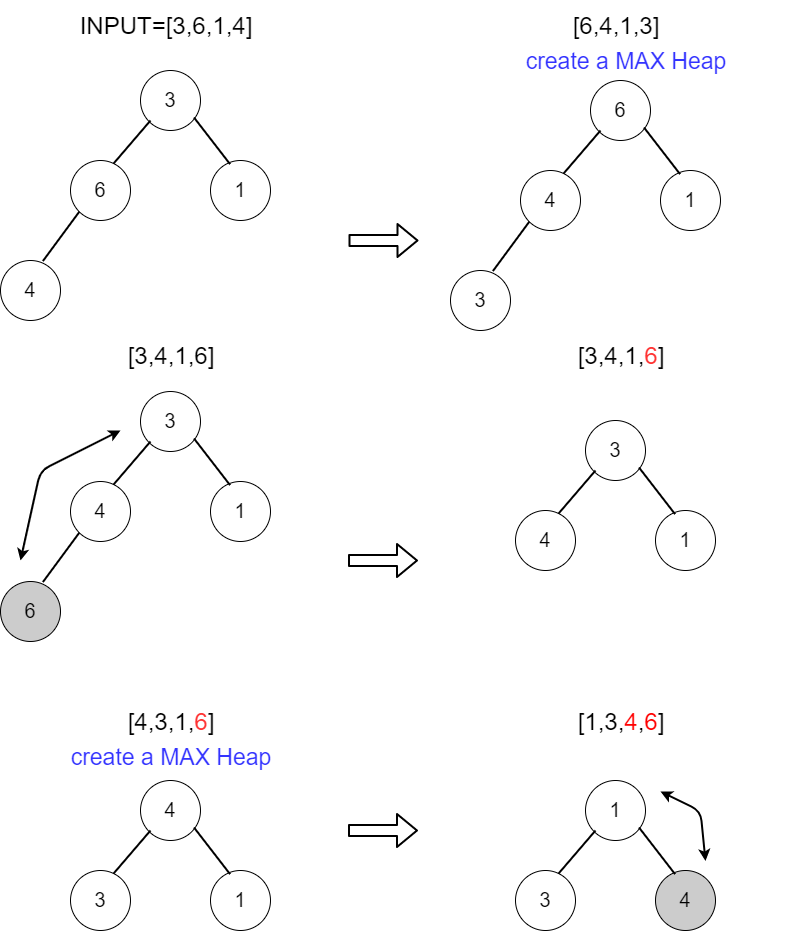

The diagram above was exported from draw.io. Its source (the exported page's mxGraphModel, read from the mxfile embedded in the PNG):
<mxGraphModel dx="1024" dy="607" grid="1" gridSize="10" guides="1" tooltips="1" connect="1" arrows="1" fold="1" page="1" pageScale="1" pageWidth="827" pageHeight="1169" math="0" shadow="0">
  <root>
    <mxCell id="0" />
    <mxCell id="1" parent="0" />
    <mxCell id="PxfseGGZssgY-pILe5Go-12" style="edgeStyle=none;rounded=0;orthogonalLoop=1;jettySize=auto;html=1;exitX=0;exitY=1;exitDx=0;exitDy=0;strokeColor=none;" edge="1" parent="1" source="PxfseGGZssgY-pILe5Go-1" target="PxfseGGZssgY-pILe5Go-4">
      <mxGeometry relative="1" as="geometry" />
    </mxCell>
    <mxCell id="PxfseGGZssgY-pILe5Go-1" value="&lt;font style=&quot;font-size: 20px&quot;&gt;3&lt;/font&gt;" style="ellipse;whiteSpace=wrap;html=1;aspect=fixed;" vertex="1" parent="1">
      <mxGeometry x="170" y="120" width="60" height="60" as="geometry" />
    </mxCell>
    <mxCell id="PxfseGGZssgY-pILe5Go-2" value="&lt;font style=&quot;font-size: 24px&quot;&gt;INPUT=[3,6,1,4]&lt;/font&gt;" style="text;html=1;strokeColor=none;fillColor=none;align=center;verticalAlign=middle;whiteSpace=wrap;rounded=0;" vertex="1" parent="1">
      <mxGeometry x="30" y="50" width="330" height="50" as="geometry" />
    </mxCell>
    <mxCell id="PxfseGGZssgY-pILe5Go-4" value="&lt;font style=&quot;font-size: 20px&quot;&gt;6&lt;/font&gt;" style="ellipse;whiteSpace=wrap;html=1;aspect=fixed;" vertex="1" parent="1">
      <mxGeometry x="100" y="210" width="60" height="60" as="geometry" />
    </mxCell>
    <mxCell id="PxfseGGZssgY-pILe5Go-5" value="&lt;font style=&quot;font-size: 20px&quot;&gt;1&lt;/font&gt;" style="ellipse;whiteSpace=wrap;html=1;aspect=fixed;" vertex="1" parent="1">
      <mxGeometry x="240" y="210" width="60" height="60" as="geometry" />
    </mxCell>
    <mxCell id="PxfseGGZssgY-pILe5Go-6" value="&lt;font style=&quot;font-size: 20px&quot;&gt;4&lt;/font&gt;" style="ellipse;whiteSpace=wrap;html=1;aspect=fixed;" vertex="1" parent="1">
      <mxGeometry x="30" y="310" width="60" height="60" as="geometry" />
    </mxCell>
    <mxCell id="PxfseGGZssgY-pILe5Go-11" style="edgeStyle=none;rounded=0;orthogonalLoop=1;jettySize=auto;html=1;exitX=1;exitY=0;exitDx=0;exitDy=0;" edge="1" parent="1" source="PxfseGGZssgY-pILe5Go-4" target="PxfseGGZssgY-pILe5Go-4">
      <mxGeometry relative="1" as="geometry" />
    </mxCell>
    <mxCell id="PxfseGGZssgY-pILe5Go-16" value="" style="endArrow=none;html=1;exitX=0.715;exitY=0.054;exitDx=0;exitDy=0;strokeWidth=2;exitPerimeter=0;" edge="1" parent="1" source="PxfseGGZssgY-pILe5Go-4">
      <mxGeometry width="50" height="50" relative="1" as="geometry">
        <mxPoint x="120" y="225" as="sourcePoint" />
        <mxPoint x="180" y="170" as="targetPoint" />
      </mxGeometry>
    </mxCell>
    <mxCell id="PxfseGGZssgY-pILe5Go-19" value="" style="endArrow=none;html=1;exitX=0.326;exitY=0.061;exitDx=0;exitDy=0;strokeWidth=2;exitPerimeter=0;" edge="1" parent="1" source="PxfseGGZssgY-pILe5Go-5">
      <mxGeometry width="50" height="50" relative="1" as="geometry">
        <mxPoint x="176.39999999999986" y="220.2399999999999" as="sourcePoint" />
        <mxPoint x="223.5" y="167" as="targetPoint" />
      </mxGeometry>
    </mxCell>
    <mxCell id="PxfseGGZssgY-pILe5Go-20" value="" style="endArrow=none;html=1;exitX=0.707;exitY=0.009;exitDx=0;exitDy=0;strokeWidth=2;entryX=0;entryY=1;entryDx=0;entryDy=0;exitPerimeter=0;" edge="1" parent="1" source="PxfseGGZssgY-pILe5Go-6" target="PxfseGGZssgY-pILe5Go-4">
      <mxGeometry width="50" height="50" relative="1" as="geometry">
        <mxPoint x="49.899999999999864" y="320.2399999999999" as="sourcePoint" />
        <mxPoint x="97" y="267" as="targetPoint" />
      </mxGeometry>
    </mxCell>
    <mxCell id="PxfseGGZssgY-pILe5Go-21" value="" style="shape=flexArrow;endArrow=classic;html=1;strokeWidth=2;" edge="1" parent="1">
      <mxGeometry width="50" height="50" relative="1" as="geometry">
        <mxPoint x="378" y="290" as="sourcePoint" />
        <mxPoint x="448" y="290" as="targetPoint" />
      </mxGeometry>
    </mxCell>
    <mxCell id="PxfseGGZssgY-pILe5Go-22" style="edgeStyle=none;rounded=0;orthogonalLoop=1;jettySize=auto;html=1;exitX=0;exitY=1;exitDx=0;exitDy=0;strokeColor=none;" edge="1" parent="1" source="PxfseGGZssgY-pILe5Go-23" target="PxfseGGZssgY-pILe5Go-24">
      <mxGeometry relative="1" as="geometry" />
    </mxCell>
    <mxCell id="PxfseGGZssgY-pILe5Go-23" value="&lt;span style=&quot;font-size: 20px&quot;&gt;6&lt;/span&gt;" style="ellipse;whiteSpace=wrap;html=1;aspect=fixed;" vertex="1" parent="1">
      <mxGeometry x="620" y="130" width="60" height="60" as="geometry" />
    </mxCell>
    <mxCell id="PxfseGGZssgY-pILe5Go-24" value="&lt;font style=&quot;font-size: 20px&quot;&gt;4&lt;/font&gt;" style="ellipse;whiteSpace=wrap;html=1;aspect=fixed;" vertex="1" parent="1">
      <mxGeometry x="550" y="220" width="60" height="60" as="geometry" />
    </mxCell>
    <mxCell id="PxfseGGZssgY-pILe5Go-25" value="&lt;font style=&quot;font-size: 20px&quot;&gt;1&lt;/font&gt;" style="ellipse;whiteSpace=wrap;html=1;aspect=fixed;" vertex="1" parent="1">
      <mxGeometry x="690" y="220" width="60" height="60" as="geometry" />
    </mxCell>
    <mxCell id="PxfseGGZssgY-pILe5Go-26" value="&lt;font style=&quot;font-size: 20px&quot;&gt;3&lt;/font&gt;" style="ellipse;whiteSpace=wrap;html=1;aspect=fixed;" vertex="1" parent="1">
      <mxGeometry x="480" y="320" width="60" height="60" as="geometry" />
    </mxCell>
    <mxCell id="PxfseGGZssgY-pILe5Go-27" style="edgeStyle=none;rounded=0;orthogonalLoop=1;jettySize=auto;html=1;exitX=1;exitY=0;exitDx=0;exitDy=0;" edge="1" parent="1" source="PxfseGGZssgY-pILe5Go-24" target="PxfseGGZssgY-pILe5Go-24">
      <mxGeometry relative="1" as="geometry" />
    </mxCell>
    <mxCell id="PxfseGGZssgY-pILe5Go-28" value="" style="endArrow=none;html=1;exitX=0.715;exitY=0.054;exitDx=0;exitDy=0;strokeWidth=2;exitPerimeter=0;" edge="1" parent="1" source="PxfseGGZssgY-pILe5Go-24">
      <mxGeometry width="50" height="50" relative="1" as="geometry">
        <mxPoint x="570" y="235" as="sourcePoint" />
        <mxPoint x="630" y="180" as="targetPoint" />
      </mxGeometry>
    </mxCell>
    <mxCell id="PxfseGGZssgY-pILe5Go-29" value="" style="endArrow=none;html=1;exitX=0.326;exitY=0.061;exitDx=0;exitDy=0;strokeWidth=2;exitPerimeter=0;" edge="1" parent="1" source="PxfseGGZssgY-pILe5Go-25">
      <mxGeometry width="50" height="50" relative="1" as="geometry">
        <mxPoint x="626.3999999999999" y="230.2399999999999" as="sourcePoint" />
        <mxPoint x="673.5" y="177" as="targetPoint" />
      </mxGeometry>
    </mxCell>
    <mxCell id="PxfseGGZssgY-pILe5Go-30" value="" style="endArrow=none;html=1;exitX=0.707;exitY=0.009;exitDx=0;exitDy=0;strokeWidth=2;entryX=0;entryY=1;entryDx=0;entryDy=0;exitPerimeter=0;" edge="1" parent="1" source="PxfseGGZssgY-pILe5Go-26" target="PxfseGGZssgY-pILe5Go-24">
      <mxGeometry width="50" height="50" relative="1" as="geometry">
        <mxPoint x="499.89999999999986" y="330.2399999999999" as="sourcePoint" />
        <mxPoint x="547" y="277" as="targetPoint" />
      </mxGeometry>
    </mxCell>
    <mxCell id="PxfseGGZssgY-pILe5Go-31" value="&lt;font style=&quot;font-size: 23px&quot; color=&quot;#3333ff&quot;&gt;create a MAX Heap&lt;/font&gt;" style="text;html=1;strokeColor=none;fillColor=none;align=center;verticalAlign=middle;whiteSpace=wrap;rounded=0;" vertex="1" parent="1">
      <mxGeometry x="550" y="75" width="210" height="70" as="geometry" />
    </mxCell>
    <mxCell id="PxfseGGZssgY-pILe5Go-32" style="edgeStyle=none;rounded=0;orthogonalLoop=1;jettySize=auto;html=1;exitX=0;exitY=1;exitDx=0;exitDy=0;strokeColor=none;" edge="1" parent="1" source="PxfseGGZssgY-pILe5Go-33" target="PxfseGGZssgY-pILe5Go-34">
      <mxGeometry relative="1" as="geometry" />
    </mxCell>
    <mxCell id="PxfseGGZssgY-pILe5Go-33" value="&lt;span style=&quot;font-size: 20px&quot;&gt;3&lt;/span&gt;" style="ellipse;whiteSpace=wrap;html=1;aspect=fixed;" vertex="1" parent="1">
      <mxGeometry x="170" y="441" width="60" height="60" as="geometry" />
    </mxCell>
    <mxCell id="PxfseGGZssgY-pILe5Go-34" value="&lt;font style=&quot;font-size: 20px&quot;&gt;4&lt;/font&gt;" style="ellipse;whiteSpace=wrap;html=1;aspect=fixed;" vertex="1" parent="1">
      <mxGeometry x="100" y="531" width="60" height="60" as="geometry" />
    </mxCell>
    <mxCell id="PxfseGGZssgY-pILe5Go-35" value="&lt;font style=&quot;font-size: 20px&quot;&gt;1&lt;/font&gt;" style="ellipse;whiteSpace=wrap;html=1;aspect=fixed;" vertex="1" parent="1">
      <mxGeometry x="240" y="531" width="60" height="60" as="geometry" />
    </mxCell>
    <mxCell id="PxfseGGZssgY-pILe5Go-36" value="&lt;font style=&quot;font-size: 20px&quot;&gt;6&lt;/font&gt;" style="ellipse;whiteSpace=wrap;html=1;aspect=fixed;fillColor=#CCCCCC;" vertex="1" parent="1">
      <mxGeometry x="30" y="631" width="60" height="60" as="geometry" />
    </mxCell>
    <mxCell id="PxfseGGZssgY-pILe5Go-37" style="edgeStyle=none;rounded=0;orthogonalLoop=1;jettySize=auto;html=1;exitX=1;exitY=0;exitDx=0;exitDy=0;" edge="1" parent="1" source="PxfseGGZssgY-pILe5Go-34" target="PxfseGGZssgY-pILe5Go-34">
      <mxGeometry relative="1" as="geometry" />
    </mxCell>
    <mxCell id="PxfseGGZssgY-pILe5Go-38" value="" style="endArrow=none;html=1;exitX=0.715;exitY=0.054;exitDx=0;exitDy=0;strokeWidth=2;exitPerimeter=0;" edge="1" parent="1" source="PxfseGGZssgY-pILe5Go-34">
      <mxGeometry width="50" height="50" relative="1" as="geometry">
        <mxPoint x="120" y="546" as="sourcePoint" />
        <mxPoint x="180" y="491" as="targetPoint" />
      </mxGeometry>
    </mxCell>
    <mxCell id="PxfseGGZssgY-pILe5Go-39" value="" style="endArrow=none;html=1;exitX=0.326;exitY=0.061;exitDx=0;exitDy=0;strokeWidth=2;exitPerimeter=0;" edge="1" parent="1" source="PxfseGGZssgY-pILe5Go-35">
      <mxGeometry width="50" height="50" relative="1" as="geometry">
        <mxPoint x="176.39999999999986" y="541.2399999999999" as="sourcePoint" />
        <mxPoint x="223.5" y="488" as="targetPoint" />
      </mxGeometry>
    </mxCell>
    <mxCell id="PxfseGGZssgY-pILe5Go-40" value="" style="endArrow=none;html=1;exitX=0.707;exitY=0.009;exitDx=0;exitDy=0;strokeWidth=2;entryX=0;entryY=1;entryDx=0;entryDy=0;exitPerimeter=0;" edge="1" parent="1" source="PxfseGGZssgY-pILe5Go-36" target="PxfseGGZssgY-pILe5Go-34">
      <mxGeometry width="50" height="50" relative="1" as="geometry">
        <mxPoint x="49.899999999999864" y="641.2399999999999" as="sourcePoint" />
        <mxPoint x="97" y="588" as="targetPoint" />
      </mxGeometry>
    </mxCell>
    <mxCell id="PxfseGGZssgY-pILe5Go-41" value="&lt;font style=&quot;font-size: 24px&quot;&gt;[6,4,1,3]&lt;/font&gt;" style="text;html=1;strokeColor=none;fillColor=none;align=center;verticalAlign=middle;whiteSpace=wrap;rounded=0;" vertex="1" parent="1">
      <mxGeometry x="480" y="50" width="330" height="50" as="geometry" />
    </mxCell>
    <mxCell id="PxfseGGZssgY-pILe5Go-46" value="" style="endArrow=classic;startArrow=classic;html=1;strokeWidth=2;" edge="1" parent="1">
      <mxGeometry width="50" height="50" relative="1" as="geometry">
        <mxPoint x="50" y="610" as="sourcePoint" />
        <mxPoint x="150" y="480" as="targetPoint" />
        <Array as="points">
          <mxPoint x="70" y="520" />
        </Array>
      </mxGeometry>
    </mxCell>
    <mxCell id="PxfseGGZssgY-pILe5Go-47" value="" style="shape=flexArrow;endArrow=classic;html=1;strokeWidth=2;" edge="1" parent="1">
      <mxGeometry width="50" height="50" relative="1" as="geometry">
        <mxPoint x="377.5" y="610" as="sourcePoint" />
        <mxPoint x="447.5" y="610" as="targetPoint" />
      </mxGeometry>
    </mxCell>
    <mxCell id="PxfseGGZssgY-pILe5Go-48" style="edgeStyle=none;rounded=0;orthogonalLoop=1;jettySize=auto;html=1;exitX=0;exitY=1;exitDx=0;exitDy=0;strokeColor=none;" edge="1" parent="1" source="PxfseGGZssgY-pILe5Go-49" target="PxfseGGZssgY-pILe5Go-50">
      <mxGeometry relative="1" as="geometry" />
    </mxCell>
    <mxCell id="PxfseGGZssgY-pILe5Go-49" value="&lt;span style=&quot;font-size: 20px&quot;&gt;3&lt;/span&gt;" style="ellipse;whiteSpace=wrap;html=1;aspect=fixed;" vertex="1" parent="1">
      <mxGeometry x="615" y="470" width="60" height="60" as="geometry" />
    </mxCell>
    <mxCell id="PxfseGGZssgY-pILe5Go-50" value="&lt;font style=&quot;font-size: 20px&quot;&gt;4&lt;/font&gt;" style="ellipse;whiteSpace=wrap;html=1;aspect=fixed;" vertex="1" parent="1">
      <mxGeometry x="545" y="560" width="60" height="60" as="geometry" />
    </mxCell>
    <mxCell id="PxfseGGZssgY-pILe5Go-51" value="&lt;font style=&quot;font-size: 20px&quot;&gt;1&lt;/font&gt;" style="ellipse;whiteSpace=wrap;html=1;aspect=fixed;" vertex="1" parent="1">
      <mxGeometry x="685" y="560" width="60" height="60" as="geometry" />
    </mxCell>
    <mxCell id="PxfseGGZssgY-pILe5Go-52" style="edgeStyle=none;rounded=0;orthogonalLoop=1;jettySize=auto;html=1;exitX=1;exitY=0;exitDx=0;exitDy=0;" edge="1" parent="1" source="PxfseGGZssgY-pILe5Go-50" target="PxfseGGZssgY-pILe5Go-50">
      <mxGeometry relative="1" as="geometry" />
    </mxCell>
    <mxCell id="PxfseGGZssgY-pILe5Go-53" value="" style="endArrow=none;html=1;exitX=0.715;exitY=0.054;exitDx=0;exitDy=0;strokeWidth=2;exitPerimeter=0;" edge="1" parent="1" source="PxfseGGZssgY-pILe5Go-50">
      <mxGeometry width="50" height="50" relative="1" as="geometry">
        <mxPoint x="565" y="575" as="sourcePoint" />
        <mxPoint x="625" y="520" as="targetPoint" />
      </mxGeometry>
    </mxCell>
    <mxCell id="PxfseGGZssgY-pILe5Go-54" value="" style="endArrow=none;html=1;exitX=0.326;exitY=0.061;exitDx=0;exitDy=0;strokeWidth=2;exitPerimeter=0;" edge="1" parent="1" source="PxfseGGZssgY-pILe5Go-51">
      <mxGeometry width="50" height="50" relative="1" as="geometry">
        <mxPoint x="621.3999999999999" y="570.2399999999999" as="sourcePoint" />
        <mxPoint x="668.5" y="517" as="targetPoint" />
      </mxGeometry>
    </mxCell>
    <mxCell id="PxfseGGZssgY-pILe5Go-55" value="&lt;font style=&quot;font-size: 24px&quot;&gt;[3,4,1,6]&lt;/font&gt;" style="text;html=1;strokeColor=none;fillColor=none;align=center;verticalAlign=middle;whiteSpace=wrap;rounded=0;" vertex="1" parent="1">
      <mxGeometry x="35" y="380.5" width="330" height="50" as="geometry" />
    </mxCell>
    <mxCell id="PxfseGGZssgY-pILe5Go-56" value="&lt;font style=&quot;font-size: 24px&quot;&gt;[3,4,1,&lt;font color=&quot;#ff3333&quot;&gt;6&lt;/font&gt;]&lt;/font&gt;" style="text;html=1;strokeColor=none;fillColor=none;align=center;verticalAlign=middle;whiteSpace=wrap;rounded=0;" vertex="1" parent="1">
      <mxGeometry x="485" y="380.5" width="330" height="50" as="geometry" />
    </mxCell>
    <mxCell id="PxfseGGZssgY-pILe5Go-57" style="edgeStyle=none;rounded=0;orthogonalLoop=1;jettySize=auto;html=1;exitX=0;exitY=1;exitDx=0;exitDy=0;strokeColor=none;" edge="1" parent="1" source="PxfseGGZssgY-pILe5Go-58" target="PxfseGGZssgY-pILe5Go-59">
      <mxGeometry relative="1" as="geometry" />
    </mxCell>
    <mxCell id="PxfseGGZssgY-pILe5Go-58" value="&lt;span style=&quot;font-size: 20px&quot;&gt;4&lt;/span&gt;" style="ellipse;whiteSpace=wrap;html=1;aspect=fixed;" vertex="1" parent="1">
      <mxGeometry x="170" y="830" width="60" height="60" as="geometry" />
    </mxCell>
    <mxCell id="PxfseGGZssgY-pILe5Go-59" value="&lt;font style=&quot;font-size: 20px&quot;&gt;3&lt;/font&gt;" style="ellipse;whiteSpace=wrap;html=1;aspect=fixed;" vertex="1" parent="1">
      <mxGeometry x="100" y="920" width="60" height="60" as="geometry" />
    </mxCell>
    <mxCell id="PxfseGGZssgY-pILe5Go-60" value="&lt;font style=&quot;font-size: 20px&quot;&gt;1&lt;/font&gt;" style="ellipse;whiteSpace=wrap;html=1;aspect=fixed;" vertex="1" parent="1">
      <mxGeometry x="240" y="920" width="60" height="60" as="geometry" />
    </mxCell>
    <mxCell id="PxfseGGZssgY-pILe5Go-61" style="edgeStyle=none;rounded=0;orthogonalLoop=1;jettySize=auto;html=1;exitX=1;exitY=0;exitDx=0;exitDy=0;" edge="1" parent="1" source="PxfseGGZssgY-pILe5Go-59" target="PxfseGGZssgY-pILe5Go-59">
      <mxGeometry relative="1" as="geometry" />
    </mxCell>
    <mxCell id="PxfseGGZssgY-pILe5Go-62" value="" style="endArrow=none;html=1;exitX=0.715;exitY=0.054;exitDx=0;exitDy=0;strokeWidth=2;exitPerimeter=0;" edge="1" parent="1" source="PxfseGGZssgY-pILe5Go-59">
      <mxGeometry width="50" height="50" relative="1" as="geometry">
        <mxPoint x="120" y="935" as="sourcePoint" />
        <mxPoint x="180" y="880" as="targetPoint" />
      </mxGeometry>
    </mxCell>
    <mxCell id="PxfseGGZssgY-pILe5Go-63" value="" style="endArrow=none;html=1;exitX=0.326;exitY=0.061;exitDx=0;exitDy=0;strokeWidth=2;exitPerimeter=0;" edge="1" parent="1" source="PxfseGGZssgY-pILe5Go-60">
      <mxGeometry width="50" height="50" relative="1" as="geometry">
        <mxPoint x="176.39999999999986" y="930.2399999999999" as="sourcePoint" />
        <mxPoint x="223.5" y="877" as="targetPoint" />
      </mxGeometry>
    </mxCell>
    <mxCell id="PxfseGGZssgY-pILe5Go-65" value="&lt;font style=&quot;font-size: 24px&quot;&gt;[4,3,1,&lt;font color=&quot;#ff3333&quot;&gt;6&lt;/font&gt;]&lt;/font&gt;" style="text;html=1;strokeColor=none;fillColor=none;align=center;verticalAlign=middle;whiteSpace=wrap;rounded=0;" vertex="1" parent="1">
      <mxGeometry x="35" y="746" width="330" height="50" as="geometry" />
    </mxCell>
    <mxCell id="PxfseGGZssgY-pILe5Go-66" value="" style="shape=flexArrow;endArrow=classic;html=1;strokeWidth=2;" edge="1" parent="1">
      <mxGeometry width="50" height="50" relative="1" as="geometry">
        <mxPoint x="377.5" y="880" as="sourcePoint" />
        <mxPoint x="447.5" y="880" as="targetPoint" />
      </mxGeometry>
    </mxCell>
    <mxCell id="PxfseGGZssgY-pILe5Go-67" value="&lt;font style=&quot;font-size: 23px&quot; color=&quot;#3333ff&quot;&gt;create a MAX Heap&lt;/font&gt;" style="text;html=1;strokeColor=none;fillColor=none;align=center;verticalAlign=middle;whiteSpace=wrap;rounded=0;" vertex="1" parent="1">
      <mxGeometry x="95" y="771" width="210" height="70" as="geometry" />
    </mxCell>
    <mxCell id="PxfseGGZssgY-pILe5Go-69" style="edgeStyle=none;rounded=0;orthogonalLoop=1;jettySize=auto;html=1;exitX=0;exitY=1;exitDx=0;exitDy=0;strokeColor=none;" edge="1" parent="1" source="PxfseGGZssgY-pILe5Go-70" target="PxfseGGZssgY-pILe5Go-71">
      <mxGeometry relative="1" as="geometry" />
    </mxCell>
    <mxCell id="PxfseGGZssgY-pILe5Go-70" value="&lt;span style=&quot;font-size: 20px&quot;&gt;1&lt;/span&gt;" style="ellipse;whiteSpace=wrap;html=1;aspect=fixed;" vertex="1" parent="1">
      <mxGeometry x="615" y="830" width="60" height="60" as="geometry" />
    </mxCell>
    <mxCell id="PxfseGGZssgY-pILe5Go-71" value="&lt;font style=&quot;font-size: 20px&quot;&gt;3&lt;/font&gt;" style="ellipse;whiteSpace=wrap;html=1;aspect=fixed;fillColor=#FFFFFF;" vertex="1" parent="1">
      <mxGeometry x="545" y="920" width="60" height="60" as="geometry" />
    </mxCell>
    <mxCell id="PxfseGGZssgY-pILe5Go-72" value="&lt;span style=&quot;font-size: 20px&quot;&gt;4&lt;/span&gt;" style="ellipse;whiteSpace=wrap;html=1;aspect=fixed;fillColor=#CCCCCC;" vertex="1" parent="1">
      <mxGeometry x="685" y="920" width="60" height="60" as="geometry" />
    </mxCell>
    <mxCell id="PxfseGGZssgY-pILe5Go-73" style="edgeStyle=none;rounded=0;orthogonalLoop=1;jettySize=auto;html=1;exitX=1;exitY=0;exitDx=0;exitDy=0;" edge="1" parent="1" source="PxfseGGZssgY-pILe5Go-71" target="PxfseGGZssgY-pILe5Go-71">
      <mxGeometry relative="1" as="geometry" />
    </mxCell>
    <mxCell id="PxfseGGZssgY-pILe5Go-74" value="" style="endArrow=none;html=1;exitX=0.715;exitY=0.054;exitDx=0;exitDy=0;strokeWidth=2;exitPerimeter=0;" edge="1" parent="1" source="PxfseGGZssgY-pILe5Go-71">
      <mxGeometry width="50" height="50" relative="1" as="geometry">
        <mxPoint x="565" y="935" as="sourcePoint" />
        <mxPoint x="625" y="880" as="targetPoint" />
      </mxGeometry>
    </mxCell>
    <mxCell id="PxfseGGZssgY-pILe5Go-75" value="" style="endArrow=none;html=1;exitX=0.326;exitY=0.061;exitDx=0;exitDy=0;strokeWidth=2;exitPerimeter=0;" edge="1" parent="1" source="PxfseGGZssgY-pILe5Go-72">
      <mxGeometry width="50" height="50" relative="1" as="geometry">
        <mxPoint x="621.3999999999999" y="930.2399999999999" as="sourcePoint" />
        <mxPoint x="668.5" y="877" as="targetPoint" />
      </mxGeometry>
    </mxCell>
    <mxCell id="PxfseGGZssgY-pILe5Go-76" value="&lt;font style=&quot;font-size: 24px&quot;&gt;[1,3,&lt;font color=&quot;#ff0000&quot;&gt;4&lt;/font&gt;,&lt;font color=&quot;#ff0000&quot;&gt;6&lt;/font&gt;]&lt;/font&gt;" style="text;html=1;strokeColor=none;fillColor=none;align=center;verticalAlign=middle;whiteSpace=wrap;rounded=0;" vertex="1" parent="1">
      <mxGeometry x="485" y="746" width="330" height="50" as="geometry" />
    </mxCell>
    <mxCell id="LJEqwiXBLU7LK-uHasFs-1" value="" style="endArrow=classic;startArrow=classic;html=1;strokeWidth=2;" edge="1" parent="1">
      <mxGeometry width="50" height="50" relative="1" as="geometry">
        <mxPoint x="690" y="841" as="sourcePoint" />
        <mxPoint x="735" y="910.5" as="targetPoint" />
        <Array as="points">
          <mxPoint x="730" y="860.5" />
        </Array>
      </mxGeometry>
    </mxCell>
  </root>
</mxGraphModel>